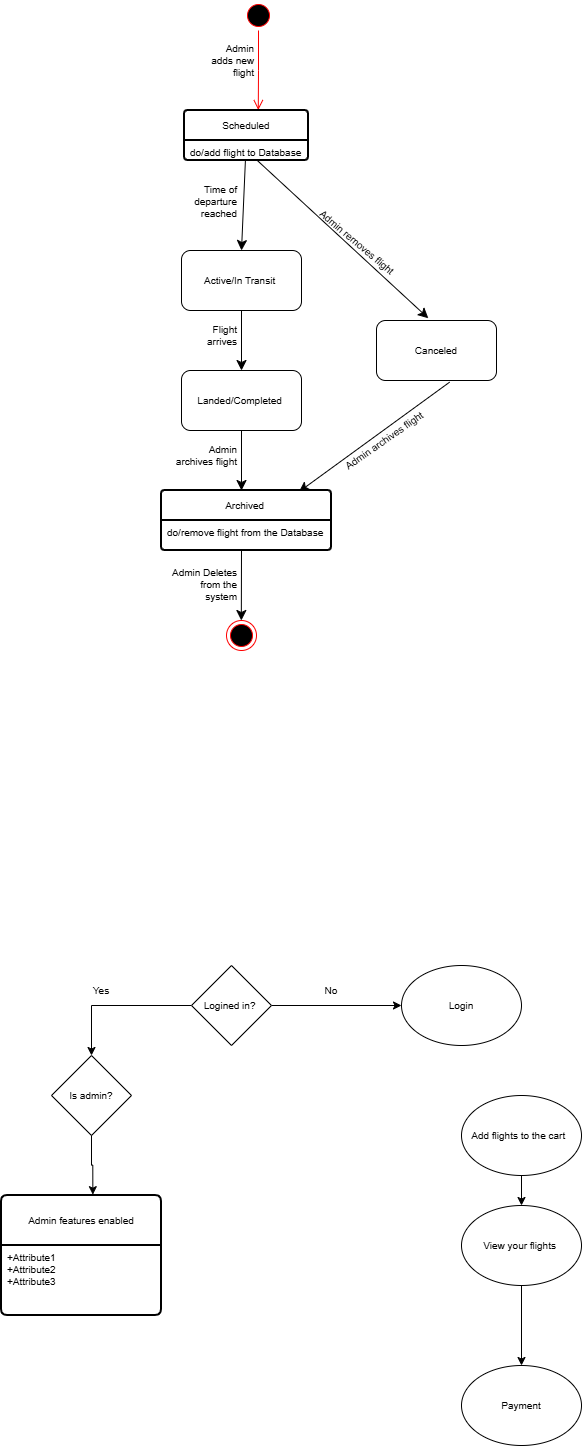

The diagram above was exported from draw.io. Its source (the exported page's mxGraphModel, read from the mxfile embedded in the PNG):
<mxGraphModel dx="513" dy="699" grid="1" gridSize="10" guides="1" tooltips="1" connect="1" arrows="1" fold="1" page="1" pageScale="1" pageWidth="850" pageHeight="1100" math="0" shadow="0">
  <root>
    <mxCell id="0" />
    <mxCell id="1" parent="0" />
    <mxCell id="1oWGNfX-qYtEmVPtVXBd-1" parent="1" style="ellipse;html=1;shape=startState;fillColor=#000000;strokeColor=#ff0000;fontSize=10;whiteSpace=wrap;" value="" vertex="1">
      <mxGeometry height="30" width="30" x="372" y="30" as="geometry" />
    </mxCell>
    <mxCell id="1oWGNfX-qYtEmVPtVXBd-2" edge="1" parent="1" source="1oWGNfX-qYtEmVPtVXBd-1" style="edgeStyle=orthogonalEdgeStyle;html=1;verticalAlign=bottom;endArrow=open;endSize=8;strokeColor=#ff0000;rounded=0;fontSize=10;entryX=0.595;entryY=-0.009;entryDx=0;entryDy=0;entryPerimeter=0;" target="nfQVT7T0bM1Ot3M75sp6-29" value="">
      <mxGeometry relative="1" as="geometry">
        <mxPoint x="375" y="160" as="targetPoint" />
      </mxGeometry>
    </mxCell>
    <mxCell id="9bTd_3EWUWO6p7A2nuc7-11" edge="1" parent="1" source="9bTd_3EWUWO6p7A2nuc7-5" style="edgeStyle=orthogonalEdgeStyle;rounded=0;orthogonalLoop=1;jettySize=auto;html=1;fontSize=10;" target="9bTd_3EWUWO6p7A2nuc7-10" value="">
      <mxGeometry relative="1" as="geometry" />
    </mxCell>
    <mxCell id="9bTd_3EWUWO6p7A2nuc7-21" edge="1" parent="1" source="9bTd_3EWUWO6p7A2nuc7-5" style="edgeStyle=orthogonalEdgeStyle;rounded=0;orthogonalLoop=1;jettySize=auto;html=1;entryX=0.5;entryY=0;entryDx=0;entryDy=0;fontSize=10;" target="9bTd_3EWUWO6p7A2nuc7-20">
      <mxGeometry relative="1" as="geometry" />
    </mxCell>
    <mxCell id="9bTd_3EWUWO6p7A2nuc7-5" parent="1" style="rhombus;html=1;fontSize=10;whiteSpace=wrap;" value="Logined in?&amp;nbsp;" vertex="1">
      <mxGeometry height="80" width="80" x="320" y="995" as="geometry" />
    </mxCell>
    <mxCell id="9bTd_3EWUWO6p7A2nuc7-13" edge="1" parent="1" source="9bTd_3EWUWO6p7A2nuc7-8" style="edgeStyle=orthogonalEdgeStyle;rounded=0;orthogonalLoop=1;jettySize=auto;html=1;fontSize=10;" target="9bTd_3EWUWO6p7A2nuc7-12" value="">
      <mxGeometry relative="1" as="geometry" />
    </mxCell>
    <mxCell id="9bTd_3EWUWO6p7A2nuc7-8" parent="1" style="ellipse;html=1;fontSize=10;whiteSpace=wrap;" value="Add flights to the cart&amp;nbsp;&amp;nbsp;" vertex="1">
      <mxGeometry height="80" width="120" x="590" y="1125" as="geometry" />
    </mxCell>
    <mxCell id="9bTd_3EWUWO6p7A2nuc7-10" parent="1" style="ellipse;html=1;fontSize=10;whiteSpace=wrap;" value="Login" vertex="1">
      <mxGeometry height="80" width="120" x="530" y="995" as="geometry" />
    </mxCell>
    <mxCell id="9bTd_3EWUWO6p7A2nuc7-15" edge="1" parent="1" source="9bTd_3EWUWO6p7A2nuc7-12" style="edgeStyle=orthogonalEdgeStyle;rounded=0;orthogonalLoop=1;jettySize=auto;html=1;fontSize=10;" target="9bTd_3EWUWO6p7A2nuc7-14" value="">
      <mxGeometry relative="1" as="geometry" />
    </mxCell>
    <mxCell id="9bTd_3EWUWO6p7A2nuc7-12" parent="1" style="ellipse;html=1;fontSize=10;whiteSpace=wrap;" value="View your flights&amp;nbsp;" vertex="1">
      <mxGeometry height="80" width="120" x="590" y="1235" as="geometry" />
    </mxCell>
    <mxCell id="9bTd_3EWUWO6p7A2nuc7-14" parent="1" style="ellipse;html=1;fontSize=10;whiteSpace=wrap;" value="Payment" vertex="1">
      <mxGeometry height="80" width="120" x="590" y="1395" as="geometry" />
    </mxCell>
    <mxCell id="9bTd_3EWUWO6p7A2nuc7-9" parent="1" style="text;html=1;strokeColor=none;fillColor=none;align=center;verticalAlign=middle;rounded=0;fontSize=10;whiteSpace=wrap;" value="Yes" vertex="1">
      <mxGeometry height="30" width="60" x="200" y="1005" as="geometry" />
    </mxCell>
    <mxCell id="9bTd_3EWUWO6p7A2nuc7-17" parent="1" style="text;html=1;strokeColor=none;fillColor=none;align=center;verticalAlign=middle;rounded=0;fontSize=10;whiteSpace=wrap;" value="No" vertex="1">
      <mxGeometry height="30" width="60" x="430" y="1005" as="geometry" />
    </mxCell>
    <mxCell id="9bTd_3EWUWO6p7A2nuc7-20" parent="1" style="rhombus;html=1;fontSize=10;whiteSpace=wrap;" value="Is admin?" vertex="1">
      <mxGeometry height="80" width="80" x="180" y="1085" as="geometry" />
    </mxCell>
    <mxCell id="9bTd_3EWUWO6p7A2nuc7-22" edge="1" parent="1" source="9bTd_3EWUWO6p7A2nuc7-20" style="edgeStyle=orthogonalEdgeStyle;rounded=0;orthogonalLoop=1;jettySize=auto;html=1;entryX=0.581;entryY=-0.007;entryDx=0;entryDy=0;entryPerimeter=0;fontSize=10;">
      <mxGeometry relative="1" as="geometry">
        <mxPoint x="221.33999999999992" y="1224.16" as="targetPoint" />
      </mxGeometry>
    </mxCell>
    <mxCell id="9bTd_3EWUWO6p7A2nuc7-30" parent="1" style="swimlane;childLayout=stackLayout;horizontal=1;startSize=50;horizontalStack=0;rounded=1;fontSize=10;fontStyle=0;strokeWidth=2;resizeParent=0;resizeLast=1;shadow=0;dashed=0;align=center;arcSize=4;html=1;whiteSpace=wrap;" value="Admin features enabled" vertex="1">
      <mxGeometry height="120" width="160" x="130" y="1225" as="geometry" />
    </mxCell>
    <mxCell id="9bTd_3EWUWO6p7A2nuc7-31" parent="9bTd_3EWUWO6p7A2nuc7-30" style="align=left;strokeColor=none;fillColor=none;spacingLeft=4;spacingRight=4;fontSize=10;verticalAlign=top;resizable=0;rotatable=0;part=1;html=1;whiteSpace=wrap;" value="+Attribute1&#10;+Attribute2&#10;+Attribute3" vertex="1">
      <mxGeometry height="70" width="160" y="50" as="geometry" />
    </mxCell>
    <mxCell id="nfQVT7T0bM1Ot3M75sp6-7" edge="1" parent="1" source="nfQVT7T0bM1Ot3M75sp6-4" style="edgeStyle=none;curved=1;rounded=0;orthogonalLoop=1;jettySize=auto;html=1;fontSize=10;startSize=8;endSize=8;" target="nfQVT7T0bM1Ot3M75sp6-6" value="">
      <mxGeometry relative="1" as="geometry" />
    </mxCell>
    <mxCell id="nfQVT7T0bM1Ot3M75sp6-4" parent="1" style="rounded=1;html=1;fontSize=10;whiteSpace=wrap;" value="Active/In Transit&amp;nbsp;" vertex="1">
      <mxGeometry height="60" width="120" x="310" y="280" as="geometry" />
    </mxCell>
    <mxCell id="nfQVT7T0bM1Ot3M75sp6-9" edge="1" parent="1" source="nfQVT7T0bM1Ot3M75sp6-6" style="edgeStyle=none;curved=1;rounded=0;orthogonalLoop=1;jettySize=auto;html=1;fontSize=10;startSize=8;endSize=8;" value="">
      <mxGeometry relative="1" as="geometry">
        <mxPoint x="369.9999999999999" y="520" as="targetPoint" />
      </mxGeometry>
    </mxCell>
    <mxCell id="nfQVT7T0bM1Ot3M75sp6-6" parent="1" style="html=1;rounded=1;fontSize=10;whiteSpace=wrap;" value="Landed/Completed&amp;nbsp;" vertex="1">
      <mxGeometry height="60" width="120" x="310" y="400" as="geometry" />
    </mxCell>
    <mxCell id="nfQVT7T0bM1Ot3M75sp6-11" edge="1" parent="1" style="edgeStyle=none;curved=1;rounded=0;orthogonalLoop=1;jettySize=auto;html=1;fontSize=10;startSize=8;endSize=8;" target="nfQVT7T0bM1Ot3M75sp6-10" value="">
      <mxGeometry relative="1" as="geometry">
        <mxPoint x="369.9999999999999" y="580" as="sourcePoint" />
      </mxGeometry>
    </mxCell>
    <mxCell id="nfQVT7T0bM1Ot3M75sp6-10" parent="1" style="ellipse;html=1;shape=endState;fillColor=#000000;strokeColor=#ff0000;fontSize=10;whiteSpace=wrap;" value="" vertex="1">
      <mxGeometry height="30" width="30" x="355" y="650" as="geometry" />
    </mxCell>
    <mxCell id="nfQVT7T0bM1Ot3M75sp6-15" edge="1" parent="1" source="nfQVT7T0bM1Ot3M75sp6-38" style="edgeStyle=none;curved=1;rounded=0;orthogonalLoop=1;jettySize=auto;html=1;fontSize=10;startSize=8;endSize=8;entryX=0.808;entryY=0.023;entryDx=0;entryDy=0;entryPerimeter=0;exitX=0.609;exitY=1.028;exitDx=0;exitDy=0;exitPerimeter=0;" target="nfQVT7T0bM1Ot3M75sp6-36" value="">
      <mxGeometry relative="1" as="geometry">
        <mxPoint x="569.39" y="422.9100000000001" as="sourcePoint" />
        <mxPoint x="432.28" y="559.9" as="targetPoint" />
      </mxGeometry>
    </mxCell>
    <mxCell id="nfQVT7T0bM1Ot3M75sp6-16" parent="1" style="text;html=1;strokeColor=none;fillColor=none;align=right;verticalAlign=middle;rounded=0;fontSize=10;whiteSpace=wrap;" value="Admin adds new flight" vertex="1">
      <mxGeometry height="60" width="50" x="335" y="60" as="geometry" />
    </mxCell>
    <mxCell id="nfQVT7T0bM1Ot3M75sp6-20" parent="1" style="text;html=1;strokeColor=none;fillColor=none;align=right;verticalAlign=middle;rounded=0;fontSize=10;whiteSpace=wrap;" value="Time of departure reached" vertex="1">
      <mxGeometry height="30" width="70" x="298" y="216" as="geometry" />
    </mxCell>
    <mxCell id="nfQVT7T0bM1Ot3M75sp6-21" parent="1" style="text;html=1;strokeColor=none;fillColor=none;align=right;verticalAlign=middle;rounded=0;fontSize=10;whiteSpace=wrap;" value="Flight arrives" vertex="1">
      <mxGeometry height="30" width="50" x="318" y="350" as="geometry" />
    </mxCell>
    <mxCell id="nfQVT7T0bM1Ot3M75sp6-22" parent="1" style="text;html=1;strokeColor=none;fillColor=none;align=center;verticalAlign=middle;rounded=0;fontSize=10;rotation=40;whiteSpace=wrap;" value="Admin removes flight" vertex="1">
      <mxGeometry height="30" width="160" x="406" y="257" as="geometry" />
    </mxCell>
    <mxCell id="nfQVT7T0bM1Ot3M75sp6-23" parent="1" style="text;html=1;strokeColor=none;fillColor=none;align=right;verticalAlign=middle;rounded=0;fontSize=10;whiteSpace=wrap;" value="Admin archives flight" vertex="1">
      <mxGeometry height="30" width="70" x="298" y="470" as="geometry" />
    </mxCell>
    <mxCell id="nfQVT7T0bM1Ot3M75sp6-25" parent="1" style="text;html=1;strokeColor=none;fillColor=none;align=center;verticalAlign=middle;rounded=0;fontSize=10;rotation=-35;whiteSpace=wrap;" value="Admin archives flight" vertex="1">
      <mxGeometry height="30" width="140" x="443" y="455" as="geometry" />
    </mxCell>
    <mxCell id="nfQVT7T0bM1Ot3M75sp6-28" parent="1" style="text;html=1;strokeColor=none;fillColor=none;align=right;verticalAlign=middle;rounded=0;fontSize=10;whiteSpace=wrap;" value="&lt;font style=&quot;line-height: 70%;&quot;&gt;Admin Deletes from the system&lt;/font&gt;" vertex="1">
      <mxGeometry height="30" width="70" x="298" y="599" as="geometry" />
    </mxCell>
    <mxCell id="nfQVT7T0bM1Ot3M75sp6-32" edge="1" parent="1" source="nfQVT7T0bM1Ot3M75sp6-29" style="edgeStyle=none;curved=1;rounded=0;orthogonalLoop=1;jettySize=auto;html=1;fontSize=10;startSize=8;endSize=8;entryX=0.5;entryY=0;entryDx=0;entryDy=0;" target="nfQVT7T0bM1Ot3M75sp6-4" value="">
      <mxGeometry relative="1" as="geometry" />
    </mxCell>
    <mxCell id="nfQVT7T0bM1Ot3M75sp6-29" parent="1" style="swimlane;childLayout=stackLayout;horizontal=1;startSize=30;horizontalStack=0;rounded=1;fontSize=10;fontStyle=0;strokeWidth=2;resizeParent=0;resizeLast=1;shadow=0;dashed=0;align=center;arcSize=4;html=1;whiteSpace=wrap;" value="Scheduled" vertex="1">
      <mxGeometry height="50" width="124" x="313" y="140" as="geometry" />
    </mxCell>
    <mxCell id="nfQVT7T0bM1Ot3M75sp6-30" parent="nfQVT7T0bM1Ot3M75sp6-29" style="align=left;strokeColor=none;fillColor=none;spacingLeft=4;spacingRight=4;fontSize=10;verticalAlign=top;resizable=0;rotatable=0;part=1;html=1;whiteSpace=wrap;" value="do/add flight to Database" vertex="1">
      <mxGeometry height="20" width="124" y="30" as="geometry" />
    </mxCell>
    <mxCell id="nfQVT7T0bM1Ot3M75sp6-31" edge="1" parent="nfQVT7T0bM1Ot3M75sp6-29" source="nfQVT7T0bM1Ot3M75sp6-30" style="edgeStyle=none;curved=1;rounded=0;orthogonalLoop=1;jettySize=auto;html=1;entryX=0.5;entryY=1;entryDx=0;entryDy=0;fontSize=10;startSize=8;endSize=8;" target="nfQVT7T0bM1Ot3M75sp6-30">
      <mxGeometry relative="1" as="geometry" />
    </mxCell>
    <mxCell id="nfQVT7T0bM1Ot3M75sp6-33" edge="1" parent="1" source="nfQVT7T0bM1Ot3M75sp6-30" style="edgeStyle=none;curved=1;rounded=0;orthogonalLoop=1;jettySize=auto;html=1;entryX=0.432;entryY=-0.037;entryDx=0;entryDy=0;fontSize=10;startSize=8;endSize=8;entryPerimeter=0;" target="nfQVT7T0bM1Ot3M75sp6-38">
      <mxGeometry relative="1" as="geometry">
        <mxPoint x="563.4399999999999" y="357.78" as="targetPoint" />
      </mxGeometry>
    </mxCell>
    <mxCell id="nfQVT7T0bM1Ot3M75sp6-36" parent="1" style="swimlane;childLayout=stackLayout;horizontal=1;startSize=30;horizontalStack=0;rounded=1;fontSize=10;fontStyle=0;strokeWidth=2;resizeParent=0;resizeLast=1;shadow=0;dashed=0;align=center;arcSize=4;html=1;whiteSpace=wrap;" value="Archived&amp;nbsp;" vertex="1">
      <mxGeometry height="60" width="170" x="290" y="520" as="geometry" />
    </mxCell>
    <mxCell id="nfQVT7T0bM1Ot3M75sp6-37" parent="nfQVT7T0bM1Ot3M75sp6-36" style="align=left;strokeColor=none;fillColor=none;spacingLeft=4;spacingRight=4;fontSize=10;verticalAlign=top;resizable=0;rotatable=0;part=1;html=1;whiteSpace=wrap;" value="do/remove flight from the Database" vertex="1">
      <mxGeometry height="30" width="170" y="30" as="geometry" />
    </mxCell>
    <mxCell id="nfQVT7T0bM1Ot3M75sp6-38" parent="1" style="rounded=1;whiteSpace=wrap;html=1;fontSize=10;" value="Canceled" vertex="1">
      <mxGeometry height="60" width="120" x="504.99999999999994" y="350" as="geometry" />
    </mxCell>
  </root>
</mxGraphModel>